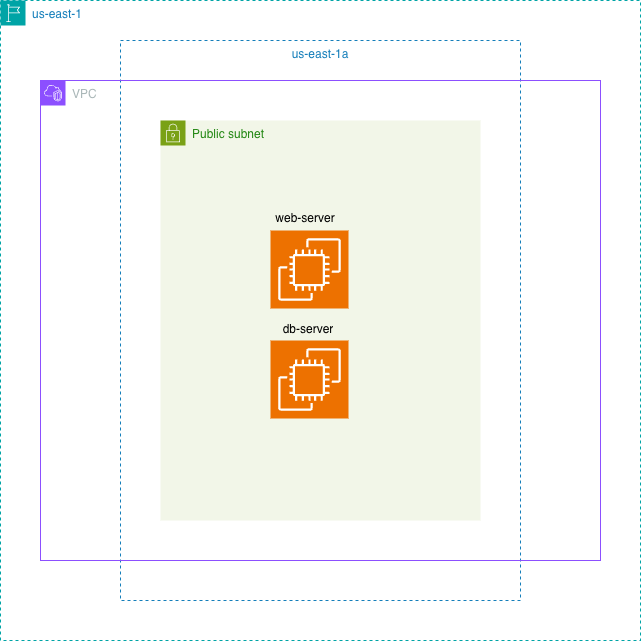

The diagram above was exported from draw.io. Its source (the exported page's mxGraphModel, read from the mxfile embedded in the PNG):
<mxGraphModel dx="1174" dy="704" grid="1" gridSize="10" guides="1" tooltips="1" connect="1" arrows="1" fold="1" page="1" pageScale="1" pageWidth="850" pageHeight="1100" math="0" shadow="0">
  <root>
    <mxCell id="0" />
    <mxCell id="1" parent="0" />
    <mxCell id="1HDuYDwwgB8UXXsQCA9U-10" parent="1" style="points=[[0,0],[0.25,0],[0.5,0],[0.75,0],[1,0],[1,0.25],[1,0.5],[1,0.75],[1,1],[0.75,1],[0.5,1],[0.25,1],[0,1],[0,0.75],[0,0.5],[0,0.25]];outlineConnect=0;gradientColor=none;html=1;whiteSpace=wrap;fontSize=12;fontStyle=0;container=1;pointerEvents=0;collapsible=0;recursiveResize=0;shape=mxgraph.aws4.group;grIcon=mxgraph.aws4.group_region;strokeColor=#00A4A6;fillColor=none;verticalAlign=top;align=left;spacingLeft=30;fontColor=#147EBA;dashed=1;" value="us-east-1" vertex="1">
      <mxGeometry height="640" width="640" x="120" y="40" as="geometry" />
    </mxCell>
    <mxCell id="1HDuYDwwgB8UXXsQCA9U-19" parent="1HDuYDwwgB8UXXsQCA9U-10" style="fillColor=none;strokeColor=#147EBA;dashed=1;verticalAlign=top;fontStyle=0;fontColor=#147EBA;whiteSpace=wrap;html=1;" value="us-east-1a" vertex="1">
      <mxGeometry height="560" width="400" x="120" y="40" as="geometry" />
    </mxCell>
    <mxCell id="1HDuYDwwgB8UXXsQCA9U-20" parent="1" style="points=[[0,0],[0.25,0],[0.5,0],[0.75,0],[1,0],[1,0.25],[1,0.5],[1,0.75],[1,1],[0.75,1],[0.5,1],[0.25,1],[0,1],[0,0.75],[0,0.5],[0,0.25]];outlineConnect=0;gradientColor=none;html=1;whiteSpace=wrap;fontSize=12;fontStyle=0;container=1;pointerEvents=0;collapsible=0;recursiveResize=0;shape=mxgraph.aws4.group;grIcon=mxgraph.aws4.group_vpc2;strokeColor=#8C4FFF;fillColor=none;verticalAlign=top;align=left;spacingLeft=30;fontColor=#AAB7B8;dashed=0;" value="VPC" vertex="1">
      <mxGeometry height="480" width="560" x="160" y="120" as="geometry" />
    </mxCell>
    <mxCell id="1HDuYDwwgB8UXXsQCA9U-32" parent="1" style="points=[[0,0],[0.25,0],[0.5,0],[0.75,0],[1,0],[1,0.25],[1,0.5],[1,0.75],[1,1],[0.75,1],[0.5,1],[0.25,1],[0,1],[0,0.75],[0,0.5],[0,0.25]];outlineConnect=0;gradientColor=none;html=1;whiteSpace=wrap;fontSize=12;fontStyle=0;container=1;pointerEvents=0;collapsible=0;recursiveResize=0;shape=mxgraph.aws4.group;grIcon=mxgraph.aws4.group_security_group;grStroke=0;strokeColor=#7AA116;fillColor=#F2F6E8;verticalAlign=top;align=left;spacingLeft=30;fontColor=#248814;dashed=0;" value="Public subnet" vertex="1">
      <mxGeometry height="400" width="320" x="280" y="160" as="geometry" />
    </mxCell>
    <mxCell id="1HDuYDwwgB8UXXsQCA9U-36" parent="1HDuYDwwgB8UXXsQCA9U-32" style="sketch=0;points=[[0,0,0],[0.25,0,0],[0.5,0,0],[0.75,0,0],[1,0,0],[0,1,0],[0.25,1,0],[0.5,1,0],[0.75,1,0],[1,1,0],[0,0.25,0],[0,0.5,0],[0,0.75,0],[1,0.25,0],[1,0.5,0],[1,0.75,0]];outlineConnect=0;fontColor=#232F3E;fillColor=#ED7100;strokeColor=#ffffff;dashed=0;verticalLabelPosition=bottom;verticalAlign=top;align=center;html=1;fontSize=12;fontStyle=0;aspect=fixed;shape=mxgraph.aws4.resourceIcon;resIcon=mxgraph.aws4.ec2;" value="" vertex="1">
      <mxGeometry height="78" width="78" x="110" y="110" as="geometry" />
    </mxCell>
    <mxCell id="1HDuYDwwgB8UXXsQCA9U-35" parent="1HDuYDwwgB8UXXsQCA9U-32" style="sketch=0;points=[[0,0,0],[0.25,0,0],[0.5,0,0],[0.75,0,0],[1,0,0],[0,1,0],[0.25,1,0],[0.5,1,0],[0.75,1,0],[1,1,0],[0,0.25,0],[0,0.5,0],[0,0.75,0],[1,0.25,0],[1,0.5,0],[1,0.75,0]];outlineConnect=0;fontColor=#232F3E;fillColor=#ED7100;strokeColor=#ffffff;dashed=0;verticalLabelPosition=bottom;verticalAlign=top;align=center;html=1;fontSize=12;fontStyle=0;aspect=fixed;shape=mxgraph.aws4.resourceIcon;resIcon=mxgraph.aws4.ec2;" value="" vertex="1">
      <mxGeometry height="78" width="78" x="110" y="220" as="geometry" />
    </mxCell>
    <UserObject label="web-server&lt;div&gt;&lt;br&gt;&lt;/div&gt;" placeholders="1" name="Variable" id="1HDuYDwwgB8UXXsQCA9U-39">
      <mxCell parent="1HDuYDwwgB8UXXsQCA9U-32" style="text;html=1;strokeColor=none;fillColor=none;align=center;verticalAlign=middle;whiteSpace=wrap;overflow=hidden;" vertex="1">
        <mxGeometry height="20" width="80" x="105" y="88" as="geometry" />
      </mxCell>
    </UserObject>
    <UserObject label="db-server" placeholders="1" name="Variable" id="1HDuYDwwgB8UXXsQCA9U-40">
      <mxCell parent="1HDuYDwwgB8UXXsQCA9U-32" style="text;html=1;strokeColor=none;fillColor=none;align=center;verticalAlign=middle;whiteSpace=wrap;overflow=hidden;" vertex="1">
        <mxGeometry height="20" width="80" x="108" y="199" as="geometry" />
      </mxCell>
    </UserObject>
  </root>
</mxGraphModel>